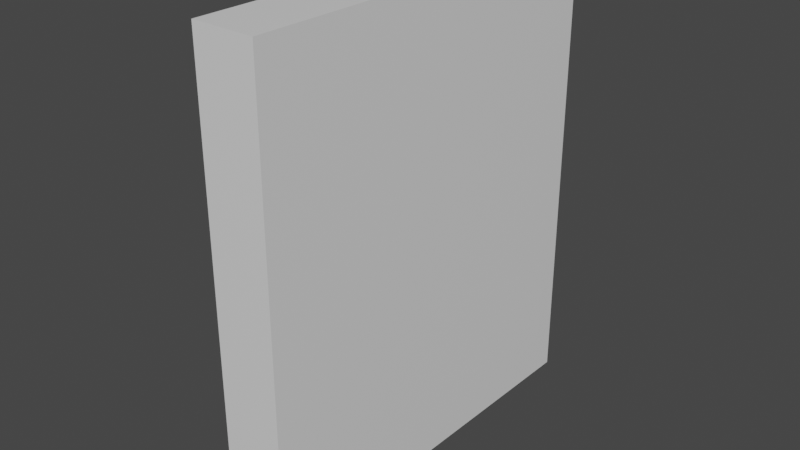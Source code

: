 # Source: powerup.blend  (saved by Blender 2.90.8; exported with 4.5.12 LTS)
import bpy
from mathutils import Matrix  # noqa: F401  (used for matrix-valued properties, if any)

bpy.ops.wm.read_factory_settings(use_empty=True)
scene = bpy.context.scene
scene.name = 'Scene'

# ---- collections
col_collection = bpy.data.collections.new('Collection'); scene.collection.children.link(col_collection)

# ---- images (referenced by path relative to the original .blend; pixels are not part of the script)
import os
ASSET_DIR = os.environ.get("B2B_ASSET_DIR", "")  # directory of the original .blend (textures are referenced by path, not embedded)
HERE = os.path.dirname(os.path.abspath(__file__))  # packed textures are extracted next to this script under _unpacked/

def load_image(name, relpath, width, height, colorspace="sRGB"):
    """Load a texture the original file referenced (path relative to the .blend, or extracted next to this script)."""
    p = next((c for c in (os.path.join(HERE, relpath), os.path.join(ASSET_DIR, relpath)) if relpath and os.path.exists(c)), "")
    if p:
        img = bpy.data.images.load(p, check_existing=True)
        img.name = name
    else:  # same state as the original file: an image datablock whose file is absent (Cycles renders it pink)
        img = bpy.data.images.new(name, width, height)
        img.source = "FILE"
        img.filepath = "//" + (relpath or name)
    img.colorspace_settings.name = colorspace
    return img
img_texture_test_png = load_image('texture-test.png', 'texture-test.png', 1024, 1024, 'sRGB')

# ---- materials (node trees are filled in below, after node groups)
mat_material = bpy.data.materials.new('Material')
mat_material.alpha_threshold = 0.0
mat_material.use_transparent_shadow = False
mat_material.line_color = (0.0, 0.0, 0.0, 1.0)
mat_white = bpy.data.materials.new('White')
mat_white.use_transparent_shadow = False

# ---- material node trees
mat_material.use_nodes = True; mat_material.node_tree.nodes.clear()
_N = mat_material.node_tree.nodes; _L = mat_material.node_tree.links
n0 = _N.new('ShaderNodeOutputMaterial'); n0.name = 'Material Output'; n0.location = (300, 300)
n1 = _N.new('ShaderNodeBsdfPrincipled'); n1.name = 'Principled BSDF'; n1.location = (10, 300)
n1.distribution = 'GGX'
n1.subsurface_method = 'BURLEY'
n1.inputs[2].default_value = 0.4
n1.inputs[3].default_value = 1.45
n1.inputs[27].default_value = (0.0, 0.0, 0.0, 1.0)
n1.inputs[28].default_value = 1.0
_L.new(n1.outputs[0], n0.inputs[0])
n0.is_active_output = True
mat_white.use_nodes = True; mat_white.node_tree.nodes.clear()
_N = mat_white.node_tree.nodes; _L = mat_white.node_tree.links
n0 = _N.new('ShaderNodeBsdfPrincipled'); n0.name = 'Principled BSDF'; n0.location = (10, 300)
n0.distribution = 'GGX'
n0.subsurface_method = 'BURLEY'
n0.inputs[3].default_value = 1.45
n0.inputs[27].default_value = (0.0, 0.0, 0.0, 1.0)
n0.inputs[28].default_value = 1.0
n1 = _N.new('ShaderNodeOutputMaterial'); n1.name = 'Material Output'; n1.location = (300, 300)
n2 = _N.new('ShaderNodeTexImage'); n2.name = 'Image Texture'; n2.location = (-280, 280)
n2.image = img_texture_test_png
n2.extension = 'EXTEND'
_L.new(n0.outputs[0], n1.inputs[0])
_L.new(n2.outputs[0], n0.inputs[0])
n1.is_active_output = True

# ---- world
world_world = bpy.data.worlds.new('World'); scene.world = world_world
world_world.use_nodes = True; world_world.node_tree.nodes.clear()
_N = world_world.node_tree.nodes; _L = world_world.node_tree.links
n0 = _N.new('ShaderNodeOutputWorld'); n0.name = 'World Output'; n0.location = (300, 300)
n1 = _N.new('ShaderNodeBackground'); n1.name = 'Background'; n1.location = (10, 300)
n1.inputs[0].default_value = (0.05088, 0.05088, 0.05088, 1.0)
_L.new(n1.outputs[0], n0.inputs[0])
n0.is_active_output = True
world_world.color = (0.05088, 0.05088, 0.05088)
world_world.use_sun_shadow = False
world_world.sun_shadow_jitter_overblur = 0.0

# ---- meshes
me_cube = bpy.data.meshes.new('Cube')
me_cube.from_pydata([(1.0, 1.0, 1.0), (1.0, 1.0, -1.0), (1.0, -1.0, 1.0), (1.0, -1.0, -1.0), (-1.0, 1.0, 1.0), (-1.0, 1.0, -1.0), (-1.0, -1.0, 1.0), (-1.0, -1.0, -1.0), (1.0, 1.0, 1.0), (1.0, 1.0, -1.0), (1.0, -1.0, 1.0), (1.0, -1.0, -1.0), (1.0, 0.8961, 0.8961), (1.0, 0.8961, -0.8961), (1.0, -0.8961, 0.8961), (1.0, -0.8961, -0.8961)], [], [(0, 4, 6, 2), (3, 2, 6, 7), (7, 6, 4, 5), (5, 1, 3, 7), (1, 0, 8, 9), (5, 4, 0, 1), (10, 11, 15, 14), (3, 1, 9, 11), (0, 2, 10, 8), (2, 3, 11, 10), (8, 10, 14, 12), (9, 8, 12, 13), (11, 9, 13, 15)])
_uv = me_cube.uv_layers.new(name='UVMap')
_uv.uv.foreach_set('vector', [0.625, 0.5, 0.875, 0.5, 0.875, 0.75, 0.625, 0.75, 0.375, 0.75, 0.625, 0.75, 0.625, 1.0, 0.375, 1.0, 0.375, 0.0, 0.625, 0.0, 0.625, 0.25, 0.375, 0.25, 0.125, 0.5, 0.375, 0.5, 0.375, 0.75, 0.125, 0.75, 0.375, 0.5, 0.625, 0.5, 0.625, 0.5, 0.375, 0.5, 0.375, 0.25, 0.625, 0.25, 0.625, 0.5, 0.375, 0.5, 0.625, 0.75, 0.375, 0.75, 0.375, 0.75, 0.625, 0.75, 0.375, 0.75, 0.375, 0.5, 0.375, 0.5, 0.375, 0.75, 0.625, 0.5, 0.625, 0.75, 0.625, 0.75, 0.625, 0.5, 0.625, 0.75, 0.375, 0.75, 0.375, 0.75, 0.625, 0.75, 0.625, 0.5, 0.625, 0.75, 0.625, 0.75, 0.625, 0.5, 0.375, 0.5, 0.625, 0.5, 0.625, 0.5, 0.375, 0.5, 0.375, 0.75, 0.375, 0.5, 0.375, 0.5, 0.375, 0.75])
me_cube.materials.append(mat_material)
me_cube.materials.append(mat_white)
me_cube.use_remesh_preserve_volume = False
me_cube.use_remesh_preserve_attributes = False
me_cube.use_mirror_vertex_groups = False
me_cube.update()
me_cube_001 = bpy.data.meshes.new('Cube.001')
me_cube_001.from_pydata([(1.0, 0.8961, 0.8961), (1.0, 0.8961, -0.8961), (1.0, -0.8961, 0.8961), (1.0, -0.8961, -0.8961), (1.651, 0.8961, 0.8961), (1.651, 0.8961, -0.8961), (1.651, -0.8961, 0.8961), (1.651, -0.8961, -0.8961)], [], [(0, 2, 6, 4), (5, 4, 6, 7), (1, 0, 4, 5), (3, 1, 5, 7), (2, 3, 7, 6)])
_uv = me_cube_001.uv_layers.new(name='UVMap')
_uv.uv.foreach_set('vector', [6.527e-05, 1.0, 0.9999, 1.0, 0.9999, 0.9428, 6.527e-05, 0.9428, 0.1165, 0.05701, 0.1165, 0.9431, 0.8757, 0.9431, 0.8757, 0.05701, -0.0009631, 0.06189, -0.0009631, 0.9404, 0.04235, 0.9404, 0.04235, 0.06189, -0.004561, 0.05823, 1.002, 0.05823, 1.002, 0.0002981, -0.004561, 0.0002981, 0.9985, 0.9393, 0.9985, 0.06062, 0.9552, 0.06062, 0.9552, 0.9393])
me_cube_001.materials.append(mat_white)
me_cube_001.use_remesh_preserve_volume = False
me_cube_001.use_remesh_preserve_attributes = False
me_cube_001.use_mirror_vertex_groups = False
me_cube_001.update()

# ---- objects
ob_cube = bpy.data.objects.new('Cube', me_cube)
ob_cube_001 = bpy.data.objects.new('Cube.001', me_cube_001)

# ---- transforms, parenting, visibility, modifiers, constraints
ob_cube.location = (0.0, 0.0, 0.1357)
ob_cube.rotation_euler = (0.0, 0.0, 6.266)
ob_cube.scale = (-0.01798, 0.1135, 0.1325)
ob_cube.lock_rotations_4d = False
ob_cube.empty_display_type = 'ARROWS'
ob_cube.lineart.crease_threshold = 0.0
ob_cube_001.parent = ob_cube
ob_cube_001.matrix_parent_inverse = Matrix(((-55.61, 0.0, -0.0, 0.0), (0.0, 8.809, 0.0, -0.0), (-0.0, 0.0, 7.546, -1.024), (0.0, -0.0, -0.0, 1.0)))
ob_cube_001.location = (0.0, 0.0, 0.1357)
ob_cube_001.scale = (-0.01798, 0.1135, 0.1325)
ob_cube_001.lock_rotations_4d = False
ob_cube_001.empty_display_type = 'ARROWS'
ob_cube_001.lineart.crease_threshold = 0.0

# ---- collection membership
col_collection.objects.link(ob_cube)
col_collection.objects.link(ob_cube_001)

# ---- scene / render settings (as saved in the file)
scene.frame_start = 1; scene.frame_end = 250; scene.frame_set(30)
scene.render.engine = 'BLENDER_EEVEE_NEXT'
scene.cycles.use_denoising = False
scene.cycles.samples = 128
scene.cycles.sampling_pattern = 'TABULATED_SOBOL'
scene.cycles.use_adaptive_sampling = False
scene.cycles.use_light_tree = False
scene.view_settings.view_transform = 'Filmic'
bpy.context.view_layer.update()

# ---- added for rendering (the .blend has no active camera and no usable light): camera, sun
cam_auto = bpy.data.cameras.new('AutoCamera')
cam_auto.lens = 50.0
cam_auto.sensor_width = 36.0
cam_auto.clip_end = 1000.0
ob_auto_camera = bpy.data.objects.new('AutoCamera', cam_auto)
scene.collection.objects.link(ob_auto_camera)
ob_auto_camera.location = (0.32098, -0.392076, 0.397128)
ob_auto_camera.rotation_euler = (1.09748, -7.21219e-08, 0.694738)
scene.camera = ob_auto_camera
light_auto_sun = bpy.data.lights.new('AutoSun', 'SUN')
light_auto_sun.energy = 3.0
light_auto_sun.angle = 0.0523599
ob_auto_sun = bpy.data.objects.new('AutoSun', light_auto_sun)
scene.collection.objects.link(ob_auto_sun)
ob_auto_sun.rotation_euler = (0.872665, 0.174533, 0.523599)
bpy.context.view_layer.update()
